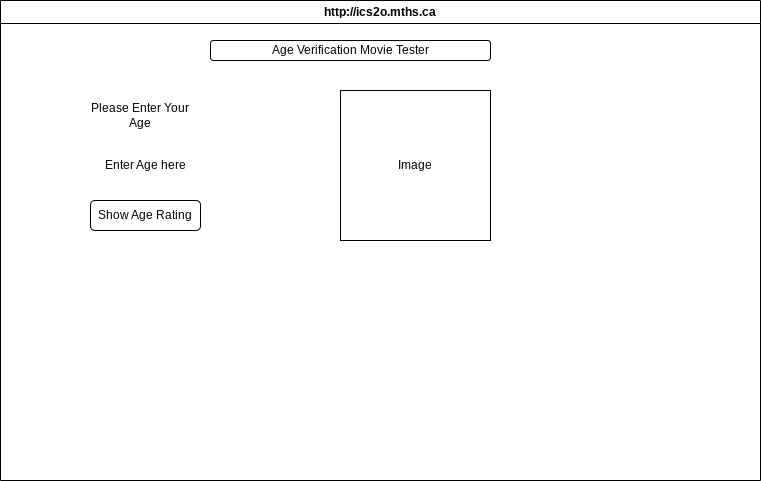

The diagram above was exported from draw.io. Its source (the exported page's mxGraphModel, read from the mxfile embedded in the PNG):
<mxGraphModel dx="606" dy="563" grid="1" gridSize="10" guides="1" tooltips="1" connect="1" arrows="1" fold="1" page="1" pageScale="1" pageWidth="850" pageHeight="1100" math="0" shadow="0">
  <root>
    <mxCell id="0" />
    <mxCell id="1" parent="0" />
    <mxCell id="7" value="http://ics2o.mths.ca" style="swimlane;whiteSpace=wrap;html=1;" parent="1" vertex="1">
      <mxGeometry x="40" y="40" width="760" height="480" as="geometry" />
    </mxCell>
    <mxCell id="8" value="Show Age Rating" style="rounded=1;whiteSpace=wrap;html=1;" vertex="1" parent="7">
      <mxGeometry x="90" y="200" width="110" height="30" as="geometry" />
    </mxCell>
    <mxCell id="9" value="Please Enter Your Age" style="text;html=1;strokeColor=none;fillColor=none;align=center;verticalAlign=middle;whiteSpace=wrap;rounded=0;" vertex="1" parent="7">
      <mxGeometry x="90" y="100" width="100" height="30" as="geometry" />
    </mxCell>
    <mxCell id="10" value="Enter Age here" style="text;html=1;strokeColor=none;fillColor=none;align=center;verticalAlign=middle;whiteSpace=wrap;rounded=0;" vertex="1" parent="7">
      <mxGeometry x="95" y="150" width="100" height="30" as="geometry" />
    </mxCell>
    <mxCell id="11" value="Age Verification Movie Tester" style="rounded=1;whiteSpace=wrap;html=1;" vertex="1" parent="7">
      <mxGeometry x="210" y="40" width="280" height="20" as="geometry" />
    </mxCell>
    <mxCell id="12" value="Image" style="whiteSpace=wrap;html=1;aspect=fixed;" vertex="1" parent="7">
      <mxGeometry x="340" y="90" width="150" height="150" as="geometry" />
    </mxCell>
  </root>
</mxGraphModel>